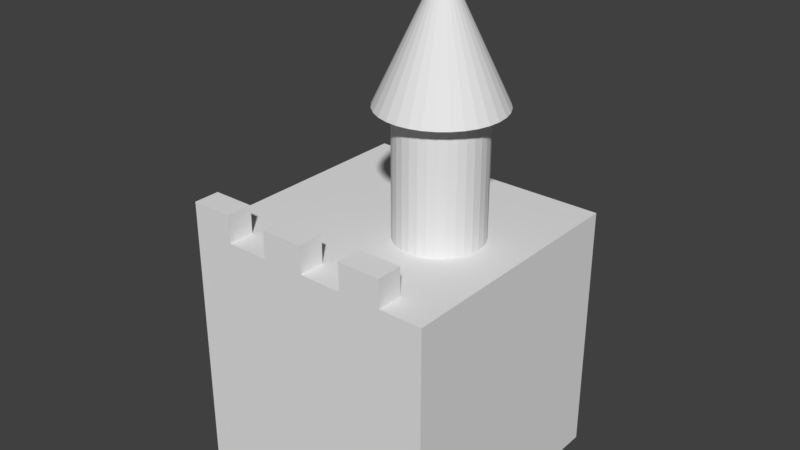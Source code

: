 # Source: Castle.blend  (saved by Blender 2.78.0; exported with 4.5.12 LTS)
import bpy
from mathutils import Matrix  # noqa: F401  (used for matrix-valued properties, if any)

bpy.ops.wm.read_factory_settings(use_empty=True)
scene = bpy.context.scene
scene.name = 'Scene'

# ---- collections
col_collection_1 = bpy.data.collections.new('Collection 1'); scene.collection.children.link(col_collection_1)

# ---- world
world_world = bpy.data.worlds.new('World'); scene.world = world_world
world_world.color = (0.05088, 0.05088, 0.05088)
world_world.use_sun_shadow = False
world_world.sun_shadow_jitter_overblur = 0.0
world_world.cycles.sampling_method = 'MANUAL'

# ---- meshes
me_cube_001 = bpy.data.meshes.new('Cube.001')
me_cube_001.from_pydata([(-0.6, -0.6, 0.01349), (-0.6, -0.6, 0.4135), (-0.6, 0.6, 0.01349), (-0.6, 0.6, 0.4135), (0.6, -0.6, 0.01349), (0.6, -0.6, 0.4135), (0.6, 0.6, 0.01349), (0.6, 0.6, 0.4135), (0.2648, 0.2719, 0.6053), (0.2107, 0.2772, 0.6053), (0.2107, 0.2, 0.3682), (0.2107, 7.993e-07, 0.8013), (0.2497, 0.1962, 0.3682), (0.2872, 0.1848, 0.3682), (0.3218, 0.1663, 0.3682), (0.3521, 0.1414, 0.3682), (0.377, 0.1111, 0.3682), (0.3955, 0.07654, 0.3682), (0.4069, 0.03902, 0.3682), (0.4107, 7.513e-07, 0.3682), (0.4069, -0.03902, 0.3682), (0.3955, -0.07654, 0.3682), (0.377, -0.1111, 0.3682), (0.3521, -0.1414, 0.3682), (0.3218, -0.1663, 0.3682), (0.2872, -0.1848, 0.3682), (0.2497, -0.1962, 0.3682), (0.2107, -0.2, 0.3682), (0.1717, -0.1962, 0.3682), (0.1342, -0.1848, 0.3682), (0.09959, -0.1663, 0.3682), (0.06928, -0.1414, 0.3682), (0.04441, -0.1111, 0.3682), (0.02592, -0.07654, 0.3682), (0.01454, -0.03902, 0.3682), (0.0107, 9.294e-07, 0.3682), (0.01454, 0.03902, 0.3682), (0.02592, 0.07654, 0.3682), (0.04441, 0.1111, 0.3682), (0.06928, 0.1414, 0.3682), (0.09959, 0.1663, 0.3682), (0.1342, 0.1848, 0.3682), (0.1717, 0.1962, 0.3682), (0.3168, 0.2561, 0.6053), (0.3647, 0.2305, 0.6053), (0.4067, 0.196, 0.6053), (0.4412, 0.154, 0.6053), (0.4668, 0.1061, 0.6053), (0.4826, 0.05409, 0.6053), (0.4879, 7.331e-07, 0.6053), (0.4826, -0.05408, 0.6053), (0.4668, -0.1061, 0.6053), (0.4412, -0.154, 0.6053), (0.4067, -0.196, 0.6053), (0.3647, -0.2305, 0.6053), (0.3168, -0.2561, 0.6053), (0.2648, -0.2719, 0.6053), (0.2107, -0.2772, 0.6053), (0.1566, -0.2719, 0.6053), (0.1046, -0.2561, 0.6053), (0.05668, -0.2305, 0.6053), (0.01467, -0.196, 0.6053), (-0.01981, -0.154, 0.6053), (-0.04543, -0.1061, 0.6053), (-0.0612, -0.05408, 0.6053), (-0.06653, 9.798e-07, 0.6053), (-0.0612, 0.05409, 0.6053), (-0.04543, 0.1061, 0.6053), (-0.01981, 0.154, 0.6053), (0.01467, 0.196, 0.6053), (0.05668, 0.2305, 0.6053), (0.1046, 0.2561, 0.6053), (0.1566, 0.2719, 0.6053), (0.2497, 0.1962, 0.6245), (0.2872, 0.1848, 0.6245), (0.3218, 0.1663, 0.6245), (0.3521, 0.1414, 0.6245), (0.377, 0.1111, 0.6245), (0.3955, 0.07654, 0.6245), (0.4069, 0.03902, 0.6245), (0.4107, 7.513e-07, 0.6245), (0.4069, -0.03902, 0.6245), (0.3955, -0.07654, 0.6245), (0.377, -0.1111, 0.6245), (0.3521, -0.1414, 0.6245), (0.3218, -0.1663, 0.6245), (0.2872, -0.1848, 0.6245), (0.2497, -0.1962, 0.6245), (0.2107, -0.2, 0.6245), (0.1717, -0.1962, 0.6245), (0.1342, -0.1848, 0.6245), (0.09959, -0.1663, 0.6245), (0.06928, -0.1414, 0.6245), (0.04441, -0.1111, 0.6245), (0.02592, -0.07654, 0.6245), (0.01454, -0.03902, 0.6245), (0.0107, 9.294e-07, 0.6245), (0.01454, 0.03902, 0.6245), (0.02592, 0.07654, 0.6245), (0.04441, 0.1111, 0.6245), (0.06928, 0.1414, 0.6245), (0.09959, 0.1663, 0.6245), (0.1342, 0.1848, 0.6245), (0.2107, 0.2, 0.6245), (0.1717, 0.1962, 0.6245), (0.2, 0.6, 0.01349), (-0.2, 0.6, 0.01349), (-0.2, 0.6, 0.4135), (0.2, 0.6, 0.4135), (-0.2, -0.6, 0.01349), (0.2, -0.6, 0.01349), (0.2, -0.6, 0.4135), (-0.2, -0.6, 0.4135), (-0.6, 0.4779, 0.01349), (-0.6, -0.4779, 0.01349), (-0.6, -0.4779, 0.4135), (-0.6, 0.4779, 0.4135), (0.6, -0.4779, 0.01349), (0.6, 0.4779, 0.01349), (0.6, 0.4779, 0.4135), (0.6, -0.4779, 0.4135), (0.2, 0.4779, 0.4135), (0.2, -0.4779, 0.4135), (-0.2, 0.4779, 0.4135), (-0.2, -0.4779, 0.4135), (-0.2, 0.4779, 0.01349), (-0.2, -0.4779, 0.01349), (0.2, 0.4779, 0.01349), (0.2, -0.4779, 0.01349), (-0.4, 0.6, 0.01349), (-0.4, -0.6, 0.4135), (-0.4, 0.6, 0.4135), (-0.4, -0.6, 0.01349), (-0.4, 0.4779, 0.01349), (-0.4, -0.4779, 0.01349), (-0.4, 0.4779, 0.4135), (-0.4, -0.4779, 0.4135), (-8.465e-08, 0.6, 0.01349), (-5.485e-08, 0.6, 0.4135), (-5.485e-08, -0.6, 0.01349), (-8.465e-08, -0.6, 0.4135), (-6.975e-08, 0.4779, 0.01349), (-5.485e-08, -0.4779, 0.01349), (-6.975e-08, 0.4779, 0.4135), (-8.465e-08, -0.4779, 0.4135), (0.4, 0.6, 0.4135), (0.4, -0.6, 0.01349), (0.4, 0.6, 0.01349), (0.4, -0.6, 0.4135), (0.4, 0.4779, 0.4135), (0.4, -0.4779, 0.4135), (0.4, 0.4779, 0.01349), (0.4, -0.4779, 0.01349), (-0.4, -0.6, 0.4565), (-0.6, -0.6, 0.4565), (0.4, -0.6, 0.4565), (0.2, -0.6, 0.4565), (-8.465e-08, -0.6, 0.4565), (-0.2, -0.6, 0.4565), (0.2, -0.4779, 0.4565), (-0.2, -0.4779, 0.4565), (-0.6, -0.4779, 0.4565), (-0.4, -0.4779, 0.4565), (-8.465e-08, -0.4779, 0.4565), (0.4, -0.4779, 0.4565)], [], [(113, 116, 3, 2), (147, 145, 7, 6), (117, 120, 5, 4), (132, 130, 1, 0), (152, 117, 4, 146), (144, 124, 160, 163), (14, 75, 76, 15), (73, 8, 43, 74), (9, 11, 8), (13, 74, 75, 14), (74, 43, 44, 75), (8, 11, 43), (16, 77, 78, 17), (75, 44, 45, 76), (43, 11, 44), (17, 78, 79, 18), (76, 45, 46, 77), (44, 11, 45), (18, 79, 80, 19), (77, 46, 47, 78), (45, 11, 46), (19, 80, 81, 20), (78, 47, 48, 79), (46, 11, 47), (20, 81, 82, 21), (79, 48, 49, 80), (47, 11, 48), (21, 82, 83, 22), (80, 49, 50, 81), (48, 11, 49), (22, 83, 84, 23), (81, 50, 51, 82), (49, 11, 50), (23, 84, 85, 24), (82, 51, 52, 83), (50, 11, 51), (24, 85, 86, 25), (83, 52, 53, 84), (51, 11, 52), (25, 86, 87, 26), (84, 53, 54, 85), (52, 11, 53), (26, 87, 88, 27), (85, 54, 55, 86), (53, 11, 54), (27, 88, 89, 28), (86, 55, 56, 87), (54, 11, 55), (28, 89, 90, 29), (87, 56, 57, 88), (55, 11, 56), (29, 90, 91, 30), (88, 57, 58, 89), (56, 11, 57), (30, 91, 92, 31), (89, 58, 59, 90), (57, 11, 58), (31, 92, 93, 32), (90, 59, 60, 91), (58, 11, 59), (32, 93, 94, 33), (91, 60, 61, 92), (59, 11, 60), (33, 94, 95, 34), (92, 61, 62, 93), (60, 11, 61), (34, 95, 96, 35), (93, 62, 63, 94), (61, 11, 62), (35, 96, 97, 36), (94, 63, 64, 95), (62, 11, 63), (36, 97, 98, 37), (95, 64, 65, 96), (63, 11, 64), (37, 98, 99, 38), (96, 65, 66, 97), (64, 11, 65), (38, 99, 100, 39), (97, 66, 67, 98), (65, 11, 66), (39, 100, 101, 40), (98, 67, 68, 99), (66, 11, 67), (40, 101, 102, 41), (99, 68, 69, 100), (67, 11, 68), (41, 102, 104, 42), (100, 69, 70, 101), (68, 11, 69), (42, 104, 103, 10), (101, 70, 71, 102), (69, 11, 70), (10, 103, 73, 12), (102, 71, 72, 104), (70, 11, 71), (104, 72, 9, 103), (71, 11, 72), (15, 76, 77, 16), (103, 9, 8, 73), (72, 11, 9), (10, 12, 13, 14, 15, 16, 17, 18, 19, 20, 21, 22, 23, 24, 25, 26, 27, 28, 29, 30, 31, 32, 33, 34, 35, 36, 37, 38, 39, 40, 41, 42), (12, 73, 74, 13), (111, 148, 155, 156), (124, 112, 158, 160), (134, 126, 109, 132), (142, 128, 110, 139), (146, 148, 111, 110), (139, 140, 112, 109), (129, 131, 107, 106), (137, 138, 108, 105), (137, 105, 127, 141), (141, 127, 128, 142), (129, 106, 125, 133), (133, 125, 126, 134), (138, 107, 123, 143), (143, 123, 124, 144), (145, 108, 121, 149), (149, 121, 122, 150), (131, 3, 116, 135), (135, 116, 115, 136), (147, 6, 118, 151), (151, 118, 117, 152), (6, 7, 119, 118), (118, 119, 120, 117), (0, 1, 115, 114), (114, 115, 116, 113), (123, 135, 136, 124), (107, 131, 135, 123), (113, 133, 134, 114), (2, 129, 133, 113), (2, 3, 131, 129), (114, 134, 132, 0), (124, 136, 130, 112), (109, 112, 130, 132), (121, 143, 144, 122), (108, 138, 143, 121), (125, 141, 142, 126), (106, 137, 141, 125), (106, 107, 138, 137), (110, 111, 140, 139), (126, 142, 139, 109), (122, 144, 140, 111), (127, 151, 152, 128), (105, 147, 151, 127), (119, 149, 150, 120), (7, 145, 149, 119), (4, 5, 148, 146), (120, 150, 148, 5), (128, 152, 146, 110), (105, 108, 145, 147), (162, 161, 154, 153), (164, 159, 156, 155), (163, 160, 158, 157), (150, 122, 159, 164), (112, 140, 157, 158), (136, 115, 161, 162), (140, 144, 163, 157), (1, 130, 153, 154), (130, 136, 162, 153), (115, 1, 154, 161), (148, 150, 164, 155), (122, 111, 156, 159)])
me_cube_001.use_remesh_preserve_volume = False
me_cube_001.use_remesh_preserve_attributes = False
me_cube_001.use_mirror_vertex_groups = False
me_cube_001.update()

# ---- objects
ob_cube = bpy.data.objects.new('Cube', me_cube_001)

# ---- transforms, parenting, visibility, modifiers, constraints
ob_cube.location = (0.0, 0.0, 0.0)
ob_cube.scale = (5.0, 5.0, 15.0)
ob_cube.lineart.crease_threshold = 0.0

# ---- collection membership
col_collection_1.objects.link(ob_cube)

# ---- scene / render settings (as saved in the file)
scene.frame_start = 1; scene.frame_end = 250; scene.frame_set(1)
scene.render.engine = 'BLENDER_EEVEE_NEXT'
scene.render.resolution_percentage = 50
scene.render.dither_intensity = 0.0
scene.cycles.use_denoising = False
scene.cycles.samples = 128
scene.cycles.sampling_pattern = 'TABULATED_SOBOL'
scene.cycles.light_sampling_threshold = 0.0
scene.cycles.use_adaptive_sampling = False
scene.cycles.use_light_tree = False
scene.cycles.blur_glossy = 0.0
scene.cycles.sample_clamp_indirect = 0.0
scene.view_settings.view_transform = 'Standard'
bpy.context.view_layer.update()

# ---- added for rendering (the .blend has no active camera and no usable light): camera, sun
cam_auto = bpy.data.cameras.new('AutoCamera')
cam_auto.lens = 50.0
cam_auto.sensor_width = 36.0
cam_auto.clip_end = 1000.0
ob_auto_camera = bpy.data.objects.new('AutoCamera', cam_auto)
scene.collection.objects.link(ob_auto_camera)
ob_auto_camera.location = (13.4599, -16.1519, 16.8786)
ob_auto_camera.rotation_euler = (1.09748, -7.21219e-08, 0.694738)
scene.camera = ob_auto_camera
light_auto_sun = bpy.data.lights.new('AutoSun', 'SUN')
light_auto_sun.energy = 3.0
light_auto_sun.angle = 0.0523599
ob_auto_sun = bpy.data.objects.new('AutoSun', light_auto_sun)
scene.collection.objects.link(ob_auto_sun)
ob_auto_sun.rotation_euler = (0.872665, 0.174533, 0.523599)
bpy.context.view_layer.update()
